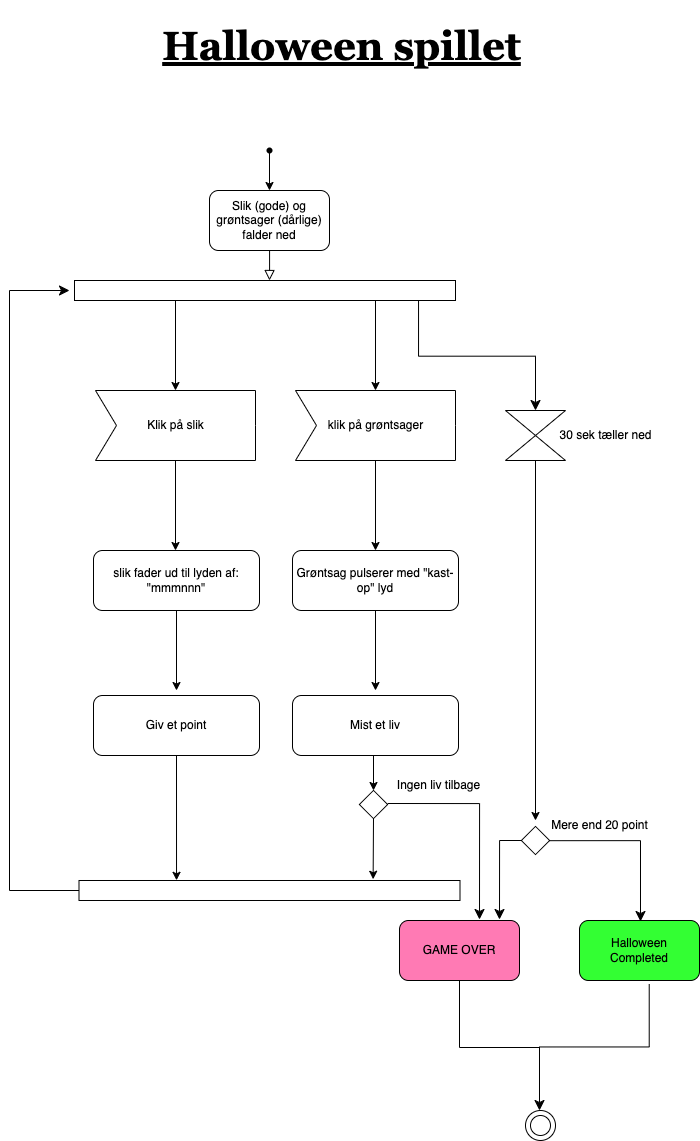

The diagram above was exported from draw.io. Its source (the exported page's mxGraphModel, read from the mxfile embedded in the PNG):
<mxGraphModel dx="1631" dy="1332" grid="1" gridSize="10" guides="1" tooltips="1" connect="1" arrows="1" fold="1" page="1" pageScale="1" pageWidth="827" pageHeight="1169" math="0" shadow="0">
  <root>
    <mxCell id="WIyWlLk6GJQsqaUBKTNV-0" />
    <mxCell id="WIyWlLk6GJQsqaUBKTNV-1" parent="WIyWlLk6GJQsqaUBKTNV-0" />
    <mxCell id="WIyWlLk6GJQsqaUBKTNV-2" value="" style="rounded=0;html=1;jettySize=auto;orthogonalLoop=1;fontSize=11;endArrow=block;endFill=0;endSize=8;strokeWidth=1;shadow=0;labelBackgroundColor=none;edgeStyle=orthogonalEdgeStyle;" parent="WIyWlLk6GJQsqaUBKTNV-1" source="WIyWlLk6GJQsqaUBKTNV-3" edge="1">
      <mxGeometry relative="1" as="geometry">
        <mxPoint x="342" y="280" as="targetPoint" />
      </mxGeometry>
    </mxCell>
    <mxCell id="WIyWlLk6GJQsqaUBKTNV-3" value="Slik (gode) og grøntsager (dårlige) falder ned" style="rounded=1;whiteSpace=wrap;html=1;fontSize=12;glass=0;strokeWidth=1;shadow=0;" parent="WIyWlLk6GJQsqaUBKTNV-1" vertex="1">
      <mxGeometry x="282" y="190" width="120" height="60" as="geometry" />
    </mxCell>
    <mxCell id="-TpGCLVE3ljmWys0p4xE-0" value="" style="shape=waypoint;sketch=0;fillStyle=solid;size=6;pointerEvents=1;points=[];fillColor=none;resizable=0;rotatable=0;perimeter=centerPerimeter;snapToPoint=1;" vertex="1" parent="WIyWlLk6GJQsqaUBKTNV-1">
      <mxGeometry x="332" y="140" width="20" height="20" as="geometry" />
    </mxCell>
    <mxCell id="-TpGCLVE3ljmWys0p4xE-1" value="" style="endArrow=classic;html=1;rounded=0;entryX=0.5;entryY=0;entryDx=0;entryDy=0;" edge="1" parent="WIyWlLk6GJQsqaUBKTNV-1" target="WIyWlLk6GJQsqaUBKTNV-3">
      <mxGeometry width="50" height="50" relative="1" as="geometry">
        <mxPoint x="342" y="150" as="sourcePoint" />
        <mxPoint x="472" y="540" as="targetPoint" />
        <Array as="points">
          <mxPoint x="342" y="150" />
        </Array>
      </mxGeometry>
    </mxCell>
    <mxCell id="-TpGCLVE3ljmWys0p4xE-3" value="" style="rounded=0;whiteSpace=wrap;html=1;fillColor=#FFFFFF;" vertex="1" parent="WIyWlLk6GJQsqaUBKTNV-1">
      <mxGeometry x="147" y="280" width="381" height="20" as="geometry" />
    </mxCell>
    <mxCell id="-TpGCLVE3ljmWys0p4xE-4" value="" style="endArrow=classic;html=1;rounded=0;" edge="1" parent="WIyWlLk6GJQsqaUBKTNV-1">
      <mxGeometry width="50" height="50" relative="1" as="geometry">
        <mxPoint x="248" y="300" as="sourcePoint" />
        <mxPoint x="248" y="390" as="targetPoint" />
        <Array as="points" />
      </mxGeometry>
    </mxCell>
    <mxCell id="-TpGCLVE3ljmWys0p4xE-5" value="" style="endArrow=classic;html=1;rounded=0;" edge="1" parent="WIyWlLk6GJQsqaUBKTNV-1">
      <mxGeometry width="50" height="50" relative="1" as="geometry">
        <mxPoint x="448" y="300" as="sourcePoint" />
        <mxPoint x="448" y="390" as="targetPoint" />
        <Array as="points" />
      </mxGeometry>
    </mxCell>
    <mxCell id="-TpGCLVE3ljmWys0p4xE-7" value="Klik på slik" style="html=1;shadow=0;dashed=0;align=center;verticalAlign=middle;shape=mxgraph.arrows2.arrow;dy=0;dx=0;notch=21;" vertex="1" parent="WIyWlLk6GJQsqaUBKTNV-1">
      <mxGeometry x="168" y="390" width="160" height="70" as="geometry" />
    </mxCell>
    <mxCell id="-TpGCLVE3ljmWys0p4xE-8" value="klik på grøntsager" style="html=1;shadow=0;dashed=0;align=center;verticalAlign=middle;shape=mxgraph.arrows2.arrow;dy=0;dx=0;notch=21;" vertex="1" parent="WIyWlLk6GJQsqaUBKTNV-1">
      <mxGeometry x="368" y="390" width="160" height="70" as="geometry" />
    </mxCell>
    <mxCell id="-TpGCLVE3ljmWys0p4xE-9" value="" style="endArrow=classic;html=1;rounded=0;exitX=0;exitY=0;exitDx=80;exitDy=70;exitPerimeter=0;" edge="1" parent="WIyWlLk6GJQsqaUBKTNV-1" source="-TpGCLVE3ljmWys0p4xE-7">
      <mxGeometry width="50" height="50" relative="1" as="geometry">
        <mxPoint x="258" y="310" as="sourcePoint" />
        <mxPoint x="248" y="550" as="targetPoint" />
        <Array as="points" />
      </mxGeometry>
    </mxCell>
    <mxCell id="-TpGCLVE3ljmWys0p4xE-10" value="" style="endArrow=classic;html=1;rounded=0;exitX=0;exitY=0;exitDx=80;exitDy=70;exitPerimeter=0;" edge="1" parent="WIyWlLk6GJQsqaUBKTNV-1" source="-TpGCLVE3ljmWys0p4xE-8">
      <mxGeometry width="50" height="50" relative="1" as="geometry">
        <mxPoint x="268" y="320" as="sourcePoint" />
        <mxPoint x="448" y="550" as="targetPoint" />
        <Array as="points" />
      </mxGeometry>
    </mxCell>
    <mxCell id="-TpGCLVE3ljmWys0p4xE-15" value="" style="edgeStyle=elbowEdgeStyle;elbow=vertical;endArrow=classic;html=1;curved=0;rounded=0;endSize=8;startSize=8;exitX=0.903;exitY=1;exitDx=0;exitDy=0;exitPerimeter=0;entryX=0.5;entryY=0;entryDx=0;entryDy=0;" edge="1" parent="WIyWlLk6GJQsqaUBKTNV-1" source="-TpGCLVE3ljmWys0p4xE-3" target="-TpGCLVE3ljmWys0p4xE-16">
      <mxGeometry width="50" height="50" relative="1" as="geometry">
        <mxPoint x="488" y="310" as="sourcePoint" />
        <mxPoint x="648" y="410" as="targetPoint" />
      </mxGeometry>
    </mxCell>
    <mxCell id="-TpGCLVE3ljmWys0p4xE-16" value="" style="shape=collate;whiteSpace=wrap;html=1;" vertex="1" parent="WIyWlLk6GJQsqaUBKTNV-1">
      <mxGeometry x="578" y="410" width="60" height="50" as="geometry" />
    </mxCell>
    <mxCell id="-TpGCLVE3ljmWys0p4xE-19" value="30 sek tæller ned" style="text;html=1;align=center;verticalAlign=middle;resizable=0;points=[];autosize=1;strokeColor=none;fillColor=none;" vertex="1" parent="WIyWlLk6GJQsqaUBKTNV-1">
      <mxGeometry x="618" y="420" width="120" height="30" as="geometry" />
    </mxCell>
    <mxCell id="-TpGCLVE3ljmWys0p4xE-20" value="slik fader ud til lyden af:&lt;br&gt;&quot;mmmnnn&quot;" style="rounded=1;whiteSpace=wrap;html=1;" vertex="1" parent="WIyWlLk6GJQsqaUBKTNV-1">
      <mxGeometry x="166" y="550" width="166" height="60" as="geometry" />
    </mxCell>
    <mxCell id="-TpGCLVE3ljmWys0p4xE-21" value="Grøntsag pulserer med &quot;kast-op&quot; lyd" style="rounded=1;whiteSpace=wrap;html=1;" vertex="1" parent="WIyWlLk6GJQsqaUBKTNV-1">
      <mxGeometry x="365" y="550" width="166" height="60" as="geometry" />
    </mxCell>
    <mxCell id="-TpGCLVE3ljmWys0p4xE-22" value="" style="endArrow=classic;html=1;rounded=0;exitX=0.5;exitY=1;exitDx=0;exitDy=0;" edge="1" parent="WIyWlLk6GJQsqaUBKTNV-1" source="-TpGCLVE3ljmWys0p4xE-20">
      <mxGeometry width="50" height="50" relative="1" as="geometry">
        <mxPoint x="258" y="470" as="sourcePoint" />
        <mxPoint x="249" y="690" as="targetPoint" />
        <Array as="points" />
      </mxGeometry>
    </mxCell>
    <mxCell id="-TpGCLVE3ljmWys0p4xE-23" value="" style="endArrow=classic;html=1;rounded=0;exitX=0.5;exitY=1;exitDx=0;exitDy=0;" edge="1" parent="WIyWlLk6GJQsqaUBKTNV-1" source="-TpGCLVE3ljmWys0p4xE-21">
      <mxGeometry width="50" height="50" relative="1" as="geometry">
        <mxPoint x="452" y="620" as="sourcePoint" />
        <mxPoint x="448" y="690" as="targetPoint" />
        <Array as="points" />
      </mxGeometry>
    </mxCell>
    <mxCell id="-TpGCLVE3ljmWys0p4xE-24" value="Giv et point" style="rounded=1;whiteSpace=wrap;html=1;" vertex="1" parent="WIyWlLk6GJQsqaUBKTNV-1">
      <mxGeometry x="166" y="695" width="166" height="60" as="geometry" />
    </mxCell>
    <mxCell id="-TpGCLVE3ljmWys0p4xE-25" value="Mist et liv" style="rounded=1;whiteSpace=wrap;html=1;" vertex="1" parent="WIyWlLk6GJQsqaUBKTNV-1">
      <mxGeometry x="365" y="695" width="166" height="60" as="geometry" />
    </mxCell>
    <mxCell id="-TpGCLVE3ljmWys0p4xE-26" value="" style="rounded=0;whiteSpace=wrap;html=1;fillColor=#FFFFFF;" vertex="1" parent="WIyWlLk6GJQsqaUBKTNV-1">
      <mxGeometry x="151.5" y="880" width="381" height="20" as="geometry" />
    </mxCell>
    <mxCell id="-TpGCLVE3ljmWys0p4xE-27" value="" style="edgeStyle=elbowEdgeStyle;elbow=horizontal;endArrow=classic;html=1;curved=0;rounded=0;endSize=8;startSize=8;exitX=0;exitY=0.5;exitDx=0;exitDy=0;" edge="1" parent="WIyWlLk6GJQsqaUBKTNV-1" source="-TpGCLVE3ljmWys0p4xE-26">
      <mxGeometry width="50" height="50" relative="1" as="geometry">
        <mxPoint x="452" y="730" as="sourcePoint" />
        <mxPoint x="142" y="290" as="targetPoint" />
        <Array as="points">
          <mxPoint x="82" y="720" />
        </Array>
      </mxGeometry>
    </mxCell>
    <mxCell id="-TpGCLVE3ljmWys0p4xE-28" value="" style="endArrow=classic;html=1;rounded=0;exitX=0.5;exitY=1;exitDx=0;exitDy=0;entryX=0.256;entryY=-0.009;entryDx=0;entryDy=0;entryPerimeter=0;" edge="1" parent="WIyWlLk6GJQsqaUBKTNV-1" source="-TpGCLVE3ljmWys0p4xE-24" target="-TpGCLVE3ljmWys0p4xE-26">
      <mxGeometry width="50" height="50" relative="1" as="geometry">
        <mxPoint x="259" y="620" as="sourcePoint" />
        <mxPoint x="249" y="790" as="targetPoint" />
        <Array as="points" />
      </mxGeometry>
    </mxCell>
    <mxCell id="-TpGCLVE3ljmWys0p4xE-29" value="" style="endArrow=classic;html=1;rounded=0;exitX=0.5;exitY=1;exitDx=0;exitDy=0;" edge="1" parent="WIyWlLk6GJQsqaUBKTNV-1">
      <mxGeometry width="50" height="50" relative="1" as="geometry">
        <mxPoint x="446" y="755" as="sourcePoint" />
        <mxPoint x="446" y="790" as="targetPoint" />
        <Array as="points" />
      </mxGeometry>
    </mxCell>
    <mxCell id="-TpGCLVE3ljmWys0p4xE-30" value="" style="whiteSpace=wrap;html=1;aspect=fixed;rotation=45;" vertex="1" parent="WIyWlLk6GJQsqaUBKTNV-1">
      <mxGeometry x="436" y="794" width="20" height="20" as="geometry" />
    </mxCell>
    <mxCell id="-TpGCLVE3ljmWys0p4xE-31" value="" style="edgeStyle=segmentEdgeStyle;endArrow=classic;html=1;curved=0;rounded=0;endSize=8;startSize=8;exitX=1;exitY=0;exitDx=0;exitDy=0;" edge="1" parent="WIyWlLk6GJQsqaUBKTNV-1">
      <mxGeometry width="50" height="50" relative="1" as="geometry">
        <mxPoint x="460.14213562373095" y="803" as="sourcePoint" />
        <mxPoint x="552" y="919" as="targetPoint" />
      </mxGeometry>
    </mxCell>
    <mxCell id="-TpGCLVE3ljmWys0p4xE-32" value="" style="whiteSpace=wrap;html=1;aspect=fixed;rotation=45;" vertex="1" parent="WIyWlLk6GJQsqaUBKTNV-1">
      <mxGeometry x="598" y="830" width="20" height="20" as="geometry" />
    </mxCell>
    <mxCell id="-TpGCLVE3ljmWys0p4xE-33" value="" style="edgeStyle=segmentEdgeStyle;endArrow=classic;html=1;curved=0;rounded=0;endSize=8;startSize=8;exitX=0;exitY=1;exitDx=0;exitDy=0;" edge="1" parent="WIyWlLk6GJQsqaUBKTNV-1" source="-TpGCLVE3ljmWys0p4xE-32">
      <mxGeometry width="50" height="50" relative="1" as="geometry">
        <mxPoint x="587.8578643762689" y="839" as="sourcePoint" />
        <mxPoint x="572" y="919" as="targetPoint" />
      </mxGeometry>
    </mxCell>
    <mxCell id="-TpGCLVE3ljmWys0p4xE-34" value="" style="endArrow=classic;html=1;rounded=0;exitX=0.5;exitY=1;exitDx=0;exitDy=0;" edge="1" parent="WIyWlLk6GJQsqaUBKTNV-1" source="-TpGCLVE3ljmWys0p4xE-16">
      <mxGeometry width="50" height="50" relative="1" as="geometry">
        <mxPoint x="352" y="710" as="sourcePoint" />
        <mxPoint x="608" y="820" as="targetPoint" />
      </mxGeometry>
    </mxCell>
    <mxCell id="-TpGCLVE3ljmWys0p4xE-35" value="Mere end 20 point" style="text;html=1;align=center;verticalAlign=middle;resizable=0;points=[];autosize=1;strokeColor=none;fillColor=none;" vertex="1" parent="WIyWlLk6GJQsqaUBKTNV-1">
      <mxGeometry x="612" y="810" width="120" height="30" as="geometry" />
    </mxCell>
    <mxCell id="-TpGCLVE3ljmWys0p4xE-36" value="Ingen liv tilbage" style="text;html=1;align=center;verticalAlign=middle;resizable=0;points=[];autosize=1;strokeColor=none;fillColor=none;" vertex="1" parent="WIyWlLk6GJQsqaUBKTNV-1">
      <mxGeometry x="456" y="770" width="110" height="30" as="geometry" />
    </mxCell>
    <mxCell id="-TpGCLVE3ljmWys0p4xE-37" value="" style="endArrow=classic;html=1;rounded=0;entryX=0.772;entryY=-0.062;entryDx=0;entryDy=0;entryPerimeter=0;exitX=1;exitY=1;exitDx=0;exitDy=0;" edge="1" parent="WIyWlLk6GJQsqaUBKTNV-1" source="-TpGCLVE3ljmWys0p4xE-30" target="-TpGCLVE3ljmWys0p4xE-26">
      <mxGeometry width="50" height="50" relative="1" as="geometry">
        <mxPoint x="402" y="750" as="sourcePoint" />
        <mxPoint x="452" y="700" as="targetPoint" />
      </mxGeometry>
    </mxCell>
    <mxCell id="-TpGCLVE3ljmWys0p4xE-38" value="GAME OVER" style="rounded=1;whiteSpace=wrap;html=1;fillColor=#FF7AB4;" vertex="1" parent="WIyWlLk6GJQsqaUBKTNV-1">
      <mxGeometry x="472" y="920" width="120" height="60" as="geometry" />
    </mxCell>
    <mxCell id="-TpGCLVE3ljmWys0p4xE-39" value="Halloween&lt;br&gt;Completed" style="rounded=1;whiteSpace=wrap;html=1;fillColor=#33FF33;" vertex="1" parent="WIyWlLk6GJQsqaUBKTNV-1">
      <mxGeometry x="652" y="920" width="120" height="60" as="geometry" />
    </mxCell>
    <mxCell id="-TpGCLVE3ljmWys0p4xE-40" value="" style="edgeStyle=segmentEdgeStyle;endArrow=classic;html=1;curved=0;rounded=0;endSize=8;startSize=8;exitX=0.073;exitY=0.973;exitDx=0;exitDy=0;exitPerimeter=0;entryX=0.5;entryY=0;entryDx=0;entryDy=0;" edge="1" parent="WIyWlLk6GJQsqaUBKTNV-1">
      <mxGeometry width="50" height="50" relative="1" as="geometry">
        <mxPoint x="621.76" y="840.1899999999999" as="sourcePoint" />
        <mxPoint x="713" y="921" as="targetPoint" />
        <Array as="points">
          <mxPoint x="713" y="840" />
        </Array>
      </mxGeometry>
    </mxCell>
    <mxCell id="-TpGCLVE3ljmWys0p4xE-42" value="" style="edgeStyle=elbowEdgeStyle;elbow=vertical;endArrow=classic;html=1;curved=0;rounded=0;endSize=8;startSize=8;exitX=0.581;exitY=1.059;exitDx=0;exitDy=0;exitPerimeter=0;" edge="1" parent="WIyWlLk6GJQsqaUBKTNV-1" source="-TpGCLVE3ljmWys0p4xE-39">
      <mxGeometry width="50" height="50" relative="1" as="geometry">
        <mxPoint x="452" y="820" as="sourcePoint" />
        <mxPoint x="612" y="1110" as="targetPoint" />
      </mxGeometry>
    </mxCell>
    <mxCell id="-TpGCLVE3ljmWys0p4xE-44" value="" style="endArrow=none;html=1;rounded=0;exitX=0.5;exitY=1;exitDx=0;exitDy=0;" edge="1" parent="WIyWlLk6GJQsqaUBKTNV-1" source="-TpGCLVE3ljmWys0p4xE-38">
      <mxGeometry width="50" height="50" relative="1" as="geometry">
        <mxPoint x="532.4999999999999" y="987" as="sourcePoint" />
        <mxPoint x="612" y="1047" as="targetPoint" />
        <Array as="points">
          <mxPoint x="532" y="1047" />
        </Array>
      </mxGeometry>
    </mxCell>
    <mxCell id="-TpGCLVE3ljmWys0p4xE-45" value="" style="ellipse;whiteSpace=wrap;html=1;aspect=fixed;" vertex="1" parent="WIyWlLk6GJQsqaUBKTNV-1">
      <mxGeometry x="598" y="1110" width="30" height="30" as="geometry" />
    </mxCell>
    <mxCell id="-TpGCLVE3ljmWys0p4xE-46" value="" style="ellipse;whiteSpace=wrap;html=1;aspect=fixed;" vertex="1" parent="WIyWlLk6GJQsqaUBKTNV-1">
      <mxGeometry x="603" y="1115" width="20" height="20" as="geometry" />
    </mxCell>
    <mxCell id="-TpGCLVE3ljmWys0p4xE-47" value="&lt;h1&gt;&lt;font face=&quot;Georgia&quot; style=&quot;font-size: 40px;&quot;&gt;&lt;u&gt;Halloween spillet&lt;/u&gt;&lt;/font&gt;&lt;/h1&gt;" style="text;html=1;align=center;verticalAlign=middle;resizable=0;points=[];autosize=1;strokeColor=none;fillColor=none;strokeWidth=1;" vertex="1" parent="WIyWlLk6GJQsqaUBKTNV-1">
      <mxGeometry x="224" width="380" height="90" as="geometry" />
    </mxCell>
  </root>
</mxGraphModel>